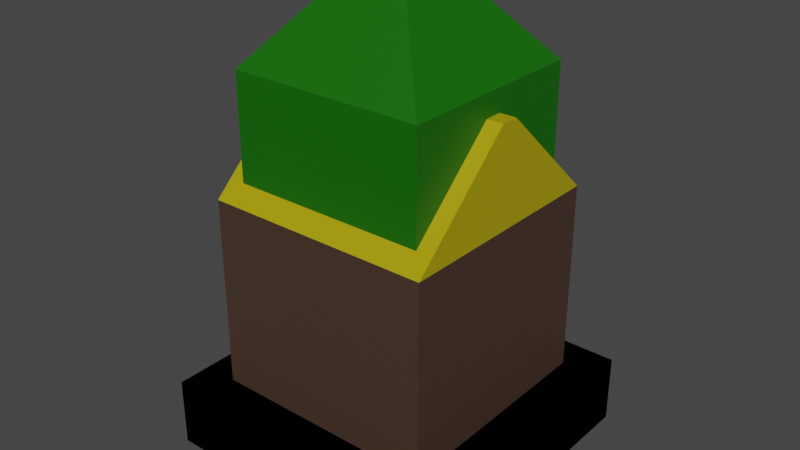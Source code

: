 # Source: house_tile.blend  (saved by Blender 3.5.10; exported with 4.5.12 LTS)
import bpy
from mathutils import Matrix  # noqa: F401  (used for matrix-valued properties, if any)

bpy.ops.wm.read_factory_settings(use_empty=True)
scene = bpy.context.scene
scene.name = 'Scene'

# ---- collections
col_collection = bpy.data.collections.new('Collection'); scene.collection.children.link(col_collection)

# ---- materials (node trees are filled in below, after node groups)
mat_material = bpy.data.materials.new('Material')
mat_material.alpha_threshold = 0.0
mat_material.use_transparent_shadow = False
mat_material.roughness = 0.5
mat_material.line_color = (0.0, 0.0, 0.0, 1.0)
mat_material_001 = bpy.data.materials.new('Material.001')
mat_material_001.alpha_threshold = 0.0
mat_material_001.use_transparent_shadow = False
mat_material_001.roughness = 0.5
mat_material_001.line_color = (0.0, 0.0, 0.0, 1.0)
mat_material_002 = bpy.data.materials.new('Material.002')
mat_material_002.use_transparent_shadow = False
mat_material_003 = bpy.data.materials.new('Material.003')
mat_material_003.alpha_threshold = 0.0
mat_material_003.use_transparent_shadow = False
mat_material_003.roughness = 0.5
mat_material_003.line_color = (0.0, 0.0, 0.0, 1.0)
mat_material_004 = bpy.data.materials.new('Material.004')
mat_material_004.use_transparent_shadow = False
mat_material_005 = bpy.data.materials.new('Material.005')
mat_material_005.alpha_threshold = 0.0
mat_material_005.use_transparent_shadow = False
mat_material_005.roughness = 0.5
mat_material_005.line_color = (0.0, 0.0, 0.0, 1.0)
mat_material_006 = bpy.data.materials.new('Material.006')
mat_material_006.use_transparent_shadow = False
mat_material_007 = bpy.data.materials.new('Material.007')
mat_material_007.use_transparent_shadow = False

# ---- material node trees
mat_material.use_nodes = True; mat_material.node_tree.nodes.clear()
_N = mat_material.node_tree.nodes; _L = mat_material.node_tree.links
n0 = _N.new('ShaderNodeOutputMaterial'); n0.name = 'Material Output'; n0.location = (300, 300)
n1 = _N.new('ShaderNodeBsdfPrincipled'); n1.name = 'Principled BSDF'; n1.location = (10, 300)
n1.distribution = 'GGX'
n1.subsurface_method = 'RANDOM_WALK_SKIN'
n1.inputs[0].default_value = (0.005505, 0.1329, 0.0, 1.0)
n1.inputs[3].default_value = 1.45
n1.inputs[27].default_value = (0.0, 0.0, 0.0, 1.0)
n1.inputs[28].default_value = 1.0
_L.new(n1.outputs[0], n0.inputs[0])
n0.is_active_output = True
mat_material_001.use_nodes = True; mat_material_001.node_tree.nodes.clear()
_N = mat_material_001.node_tree.nodes; _L = mat_material_001.node_tree.links
n0 = _N.new('ShaderNodeOutputMaterial'); n0.name = 'Material Output'; n0.location = (300, 300)
n1 = _N.new('ShaderNodeBsdfPrincipled'); n1.name = 'Principled BSDF'; n1.location = (10, 300)
n1.distribution = 'GGX'
n1.subsurface_method = 'RANDOM_WALK_SKIN'
n1.inputs[0].default_value = (0.005505, 0.1329, 0.0, 1.0)
n1.inputs[3].default_value = 1.45
n1.inputs[27].default_value = (0.0, 0.0, 0.0, 1.0)
n1.inputs[28].default_value = 1.0
_L.new(n1.outputs[0], n0.inputs[0])
n0.is_active_output = True
mat_material_002.use_nodes = True; mat_material_002.node_tree.nodes.clear()
_N = mat_material_002.node_tree.nodes; _L = mat_material_002.node_tree.links
n0 = _N.new('ShaderNodeBsdfPrincipled'); n0.name = 'Principled BSDF'; n0.location = (10, 300)
n0.distribution = 'GGX'
n0.subsurface_method = 'RANDOM_WALK_SKIN'
n0.inputs[0].default_value = (0.02198, 0.01259, 0.007404, 1.0)
n0.inputs[3].default_value = 1.45
n0.inputs[27].default_value = (0.0, 0.0, 0.0, 1.0)
n0.inputs[28].default_value = 1.0
n1 = _N.new('ShaderNodeOutputMaterial'); n1.name = 'Material Output'; n1.location = (300, 300)
_L.new(n0.outputs[0], n1.inputs[0])
n1.is_active_output = True
mat_material_003.use_nodes = True; mat_material_003.node_tree.nodes.clear()
_N = mat_material_003.node_tree.nodes; _L = mat_material_003.node_tree.links
n0 = _N.new('ShaderNodeOutputMaterial'); n0.name = 'Material Output'; n0.location = (300, 300)
n1 = _N.new('ShaderNodeBsdfPrincipled'); n1.name = 'Principled BSDF'; n1.location = (10, 300)
n1.distribution = 'GGX'
n1.subsurface_method = 'RANDOM_WALK_SKIN'
n1.inputs[0].default_value = (0.005505, 0.1329, 0.0, 1.0)
n1.inputs[3].default_value = 1.45
n1.inputs[27].default_value = (0.0, 0.0, 0.0, 1.0)
n1.inputs[28].default_value = 1.0
_L.new(n1.outputs[0], n0.inputs[0])
n0.is_active_output = True
mat_material_004.use_nodes = True; mat_material_004.node_tree.nodes.clear()
_N = mat_material_004.node_tree.nodes; _L = mat_material_004.node_tree.links
n0 = _N.new('ShaderNodeBsdfPrincipled'); n0.name = 'Principled BSDF'; n0.location = (10, 300)
n0.distribution = 'GGX'
n0.subsurface_method = 'RANDOM_WALK_SKIN'
n0.inputs[0].default_value = (0.05222, 0.05222, 0.05222, 1.0)
n0.inputs[3].default_value = 1.45
n0.inputs[27].default_value = (0.0, 0.0, 0.0, 1.0)
n0.inputs[28].default_value = 1.0
n1 = _N.new('ShaderNodeOutputMaterial'); n1.name = 'Material Output'; n1.location = (300, 300)
_L.new(n0.outputs[0], n1.inputs[0])
n1.is_active_output = True
mat_material_005.use_nodes = True; mat_material_005.node_tree.nodes.clear()
_N = mat_material_005.node_tree.nodes; _L = mat_material_005.node_tree.links
n0 = _N.new('ShaderNodeOutputMaterial'); n0.name = 'Material Output'; n0.location = (300, 300)
n1 = _N.new('ShaderNodeBsdfPrincipled'); n1.name = 'Principled BSDF'; n1.location = (10, 300)
n1.distribution = 'GGX'
n1.subsurface_method = 'RANDOM_WALK_SKIN'
n1.inputs[0].default_value = (0.005505, 0.1329, 0.0, 1.0)
n1.inputs[3].default_value = 1.45
n1.inputs[27].default_value = (0.0, 0.0, 0.0, 1.0)
n1.inputs[28].default_value = 1.0
_L.new(n1.outputs[0], n0.inputs[0])
n0.is_active_output = True
mat_material_006.use_nodes = True; mat_material_006.node_tree.nodes.clear()
_N = mat_material_006.node_tree.nodes; _L = mat_material_006.node_tree.links
n0 = _N.new('ShaderNodeBsdfPrincipled'); n0.name = 'Principled BSDF'; n0.location = (10, 300)
n0.distribution = 'GGX'
n0.subsurface_method = 'RANDOM_WALK_SKIN'
n0.inputs[0].default_value = (0.06372, 0.03638, 0.02353, 1.0)
n0.inputs[3].default_value = 1.45
n0.inputs[27].default_value = (0.0, 0.0, 0.0, 1.0)
n0.inputs[28].default_value = 1.0
n1 = _N.new('ShaderNodeOutputMaterial'); n1.name = 'Material Output'; n1.location = (300, 300)
_L.new(n0.outputs[0], n1.inputs[0])
n1.is_active_output = True
mat_material_007.use_nodes = True; mat_material_007.node_tree.nodes.clear()
_N = mat_material_007.node_tree.nodes; _L = mat_material_007.node_tree.links
n0 = _N.new('ShaderNodeBsdfPrincipled'); n0.name = 'Principled BSDF'; n0.location = (10, 300)
n0.distribution = 'GGX'
n0.subsurface_method = 'RANDOM_WALK_SKIN'
n0.inputs[0].default_value = (0.42, 0.3454, 0.0, 1.0)
n0.inputs[3].default_value = 1.45
n0.inputs[27].default_value = (0.0, 0.0, 0.0, 1.0)
n0.inputs[28].default_value = 1.0
n1 = _N.new('ShaderNodeOutputMaterial'); n1.name = 'Material Output'; n1.location = (300, 300)
_L.new(n0.outputs[0], n1.inputs[0])
n1.is_active_output = True

# ---- world
world_world = bpy.data.worlds.new('World'); scene.world = world_world
world_world.use_nodes = True; world_world.node_tree.nodes.clear()
_N = world_world.node_tree.nodes; _L = world_world.node_tree.links
n0 = _N.new('ShaderNodeOutputWorld'); n0.name = 'World Output'; n0.location = (300, 300)
n1 = _N.new('ShaderNodeBackground'); n1.name = 'Background'; n1.location = (10, 300)
n1.inputs[0].default_value = (0.05088, 0.05088, 0.05088, 1.0)
_L.new(n1.outputs[0], n0.inputs[0])
n0.is_active_output = True
world_world.color = (0.05088, 0.05088, 0.05088)
world_world.use_sun_shadow = False
world_world.sun_shadow_jitter_overblur = 0.0

# ---- meshes
me_cube = bpy.data.meshes.new('Cube')
me_cube.from_pydata([(1.0, 1.0, 0.4647), (1.0, 1.0, 0.0), (1.0, -1.0, 0.4647), (1.0, -1.0, 0.0), (-1.0, 1.0, 0.4647), (-1.0, 1.0, 0.0), (-1.0, -1.0, 0.4647), (-1.0, -1.0, 0.0)], [], [(0, 4, 6, 2), (3, 2, 6, 7), (7, 6, 4, 5), (5, 1, 3, 7), (1, 0, 2, 3), (5, 4, 0, 1)])
_uv = me_cube.uv_layers.new(name='UVMap')
_uv.uv.foreach_set('vector', [0.625, 0.5, 0.875, 0.5, 0.875, 0.75, 0.625, 0.75, 0.375, 0.75, 0.625, 0.75, 0.625, 1.0, 0.375, 1.0, 0.375, 0.0, 0.625, 0.0, 0.625, 0.25, 0.375, 0.25, 0.125, 0.5, 0.375, 0.5, 0.375, 0.75, 0.125, 0.75, 0.375, 0.5, 0.625, 0.5, 0.625, 0.75, 0.375, 0.75, 0.375, 0.25, 0.625, 0.25, 0.625, 0.5, 0.375, 0.5])
me_cube.materials.append(mat_material)
me_cube.use_mirror_vertex_groups = False
me_cube.update()
me_cube_001 = bpy.data.meshes.new('Cube.001')
me_cube_001.from_pydata([(0.3675, 0.3675, 0.4647), (1.0, 1.0, 0.0), (0.3675, -0.3675, 0.4647), (1.0, -1.0, 0.0), (-0.3675, 0.3675, 0.4647), (-1.0, 1.0, 0.0), (-0.3675, -0.3675, 0.4647), (-1.0, -1.0, 0.0), (1.0, -1.0, 0.4647), (-1.0, -1.0, 0.4647), (1.0, 1.0, 0.4647), (-1.0, 1.0, 0.4647), (0.3675, -0.3675, 1.382), (-0.3675, -0.3675, 1.382), (0.3675, 0.3675, 1.382), (-0.3675, 0.3675, 1.382), (0.3675, -0.3675, 1.382), (-0.3675, -0.3675, 1.382), (0.3675, 0.3675, 1.382), (-0.3675, 0.3675, 1.382), (0.6576, -0.6576, 1.736), (-0.6576, -0.6576, 1.736), (0.6576, 0.6576, 1.736), (-0.6576, 0.6576, 1.736), (0.6576, -0.6576, 2.565), (-0.6576, -0.6576, 2.565), (0.6576, 0.6576, 2.565), (-0.6576, 0.6576, 2.565), (0.2321, -0.2321, 3.076), (-0.2321, -0.2321, 3.076), (0.2321, 0.2321, 3.076), (-0.2321, 0.2321, 3.076)], [], [(4, 6, 13, 15), (3, 8, 9, 7), (7, 9, 11, 5), (5, 1, 3, 7), (1, 10, 8, 3), (5, 11, 10, 1), (2, 6, 9, 8), (0, 2, 8, 10), (6, 4, 11, 9), (4, 0, 10, 11), (15, 13, 17, 19), (6, 2, 12, 13), (0, 4, 15, 14), (2, 0, 14, 12), (18, 19, 23, 22), (13, 12, 16, 17), (14, 15, 19, 18), (12, 14, 18, 16), (20, 22, 26, 24), (16, 18, 22, 20), (19, 17, 21, 23), (17, 16, 20, 21), (27, 25, 29, 31), (23, 21, 25, 27), (21, 20, 24, 25), (22, 23, 27, 26), (30, 31, 29, 28), (25, 24, 28, 29), (26, 27, 31, 30), (24, 26, 30, 28)])
me_cube_001.polygons.foreach_set('material_index', [1, 0, 0, 0, 0, 0, 0, 0, 0, 0, 0, 1, 1, 1, 0, 0, 0, 0, 0, 0, 0, 0, 0, 0, 0, 0, 0, 0, 0, 0])
_uv = me_cube_001.uv_layers.new(name='UVMap')
_uv.uv.foreach_set('vector', [0.7959, 0.5791, 0.7959, 0.6709, 0.7959, 0.6709, 0.7959, 0.5791, 0.375, 0.75, 0.625, 0.75, 0.625, 1.0, 0.375, 1.0, 0.375, 0.0, 0.625, 0.0, 0.625, 0.25, 0.375, 0.25, 0.125, 0.5, 0.375, 0.5, 0.375, 0.75, 0.125, 0.75, 0.375, 0.5, 0.625, 0.5, 0.625, 0.75, 0.375, 0.75, 0.375, 0.25, 0.625, 0.25, 0.625, 0.5, 0.375, 0.5, 0.7041, 0.6709, 0.7959, 0.6709, 0.875, 0.75, 0.625, 0.75, 0.7041, 0.5791, 0.7041, 0.6709, 0.625, 0.75, 0.625, 0.5, 0.7959, 0.6709, 0.7959, 0.5791, 0.875, 0.5, 0.875, 0.75, 0.7959, 0.5791, 0.7041, 0.5791, 0.625, 0.5, 0.875, 0.5, 0.7959, 0.5791, 0.7959, 0.6709, 0.7959, 0.6709, 0.7959, 0.5791, 0.7959, 0.6709, 0.7041, 0.6709, 0.7041, 0.6709, 0.7959, 0.6709, 0.7041, 0.5791, 0.7959, 0.5791, 0.7959, 0.5791, 0.7041, 0.5791, 0.7041, 0.6709, 0.7041, 0.5791, 0.7041, 0.5791, 0.7041, 0.6709, 0.7041, 0.5791, 0.7959, 0.5791, 0.7959, 0.5791, 0.7041, 0.5791, 0.7959, 0.6709, 0.7041, 0.6709, 0.7041, 0.6709, 0.7959, 0.6709, 0.7041, 0.5791, 0.7959, 0.5791, 0.7959, 0.5791, 0.7041, 0.5791, 0.7041, 0.6709, 0.7041, 0.5791, 0.7041, 0.5791, 0.7041, 0.6709, 0.7041, 0.6709, 0.7041, 0.5791, 0.7041, 0.5791, 0.7041, 0.6709, 0.7041, 0.6709, 0.7041, 0.5791, 0.7041, 0.5791, 0.7041, 0.6709, 0.7959, 0.5791, 0.7959, 0.6709, 0.7959, 0.6709, 0.7959, 0.5791, 0.7959, 0.6709, 0.7041, 0.6709, 0.7041, 0.6709, 0.7959, 0.6709, 0.7959, 0.5791, 0.7959, 0.6709, 0.7959, 0.6709, 0.7959, 0.5791, 0.7959, 0.5791, 0.7959, 0.6709, 0.7959, 0.6709, 0.7959, 0.5791, 0.7959, 0.6709, 0.7041, 0.6709, 0.7041, 0.6709, 0.7959, 0.6709, 0.7041, 0.5791, 0.7959, 0.5791, 0.7959, 0.5791, 0.7041, 0.5791, 0.7041, 0.5791, 0.7959, 0.5791, 0.7959, 0.6709, 0.7041, 0.6709, 0.7959, 0.6709, 0.7041, 0.6709, 0.7041, 0.6709, 0.7959, 0.6709, 0.7041, 0.5791, 0.7959, 0.5791, 0.7959, 0.5791, 0.7041, 0.5791, 0.7041, 0.6709, 0.7041, 0.5791, 0.7041, 0.5791, 0.7041, 0.6709])
me_cube_001.materials.append(mat_material_001)
me_cube_001.materials.append(mat_material_002)
me_cube_001.use_mirror_vertex_groups = False
me_cube_001.update()
me_cube_002 = bpy.data.meshes.new('Cube.002')
me_cube_002.from_pydata([(0.7156, 0.7156, 0.4647), (1.0, 1.0, 0.0), (0.7156, -0.7156, 0.4647), (1.0, -1.0, 0.0), (-0.7156, 0.7156, 0.4647), (-1.0, 1.0, 0.0), (-0.7156, -0.7156, 0.4647), (-1.0, -1.0, 0.0), (1.0, -1.0, 0.4647), (-1.0, -1.0, 0.4647), (1.0, 1.0, 0.4647), (-1.0, 1.0, 0.4647), (0.7156, -0.7156, 0.8587), (-0.7156, -0.7156, 0.8587), (0.7156, 0.7156, 0.8587), (-0.7156, 0.7156, 0.8587), (0.3018, -0.3018, 1.26), (-0.3018, -0.3018, 1.26), (0.3018, 0.3018, 1.26), (-0.3018, 0.3018, 1.26)], [], [(4, 6, 13, 15), (3, 8, 9, 7), (7, 9, 11, 5), (5, 1, 3, 7), (1, 10, 8, 3), (5, 11, 10, 1), (2, 6, 9, 8), (0, 2, 8, 10), (6, 4, 11, 9), (4, 0, 10, 11), (13, 12, 16, 17), (6, 2, 12, 13), (0, 4, 15, 14), (2, 0, 14, 12), (18, 19, 17, 16), (14, 15, 19, 18), (12, 14, 18, 16), (15, 13, 17, 19)])
me_cube_002.polygons.foreach_set('material_index', [1, 0, 0, 0, 0, 0, 0, 0, 0, 0, 1, 1, 1, 1, 1, 1, 1, 1])
_uv = me_cube_002.uv_layers.new(name='UVMap')
_uv.uv.foreach_set('vector', [0.8394, 0.5356, 0.8394, 0.7144, 0.8394, 0.7144, 0.8394, 0.5356, 0.375, 0.75, 0.625, 0.75, 0.625, 1.0, 0.375, 1.0, 0.375, 0.0, 0.625, 0.0, 0.625, 0.25, 0.375, 0.25, 0.125, 0.5, 0.375, 0.5, 0.375, 0.75, 0.125, 0.75, 0.375, 0.5, 0.625, 0.5, 0.625, 0.75, 0.375, 0.75, 0.375, 0.25, 0.625, 0.25, 0.625, 0.5, 0.375, 0.5, 0.6606, 0.7144, 0.8394, 0.7144, 0.875, 0.75, 0.625, 0.75, 0.6606, 0.5356, 0.6606, 0.7144, 0.625, 0.75, 0.625, 0.5, 0.8394, 0.7144, 0.8394, 0.5356, 0.875, 0.5, 0.875, 0.75, 0.8394, 0.5356, 0.6606, 0.5356, 0.625, 0.5, 0.875, 0.5, 0.8394, 0.7144, 0.6606, 0.7144, 0.6606, 0.7144, 0.8394, 0.7144, 0.8394, 0.7144, 0.6606, 0.7144, 0.6606, 0.7144, 0.8394, 0.7144, 0.6606, 0.5356, 0.8394, 0.5356, 0.8394, 0.5356, 0.6606, 0.5356, 0.6606, 0.7144, 0.6606, 0.5356, 0.6606, 0.5356, 0.6606, 0.7144, 0.6606, 0.5356, 0.8394, 0.5356, 0.8394, 0.7144, 0.6606, 0.7144, 0.6606, 0.5356, 0.8394, 0.5356, 0.8394, 0.5356, 0.6606, 0.5356, 0.6606, 0.7144, 0.6606, 0.5356, 0.6606, 0.5356, 0.6606, 0.7144, 0.8394, 0.5356, 0.8394, 0.7144, 0.8394, 0.7144, 0.8394, 0.5356])
me_cube_002.materials.append(mat_material_003)
me_cube_002.materials.append(mat_material_004)
me_cube_002.use_mirror_vertex_groups = False
me_cube_002.update()
me_cube_003 = bpy.data.meshes.new('Cube.003')
me_cube_003.from_pydata([(0.7669, 0.7669, 0.4647), (1.0, 1.0, 0.0), (0.7669, -0.7669, 0.4647), (1.0, -1.0, 0.0), (-0.7669, 0.7669, 0.4647), (-1.0, 1.0, 0.0), (-0.7669, -0.7669, 0.4647), (-1.0, -1.0, 0.0), (1.0, -1.0, 0.4647), (-1.0, -1.0, 0.4647), (1.0, 1.0, 0.4647), (-1.0, 1.0, 0.4647), (0.7669, -0.7669, 1.756), (-0.7669, -0.7669, 1.756), (0.7669, 0.7669, 1.756), (-0.7669, 0.7669, 1.756), (0.7669, -0.06018, 2.416), (-0.7669, -0.06018, 2.416), (0.7669, 0.06018, 2.416), (-0.7669, 0.06018, 2.416)], [], [(0, 4, 15, 14), (3, 8, 9, 7), (7, 9, 11, 5), (5, 1, 3, 7), (1, 10, 8, 3), (5, 11, 10, 1), (2, 6, 9, 8), (0, 2, 8, 10), (6, 4, 11, 9), (4, 0, 10, 11), (15, 13, 17, 19), (2, 0, 14, 12), (4, 6, 13, 15), (6, 2, 12, 13), (18, 19, 17, 16), (13, 12, 16, 17), (14, 15, 19, 18), (12, 14, 18, 16)])
me_cube_003.polygons.foreach_set('material_index', [1, 0, 0, 0, 0, 0, 0, 0, 0, 0, 2, 1, 1, 1, 2, 2, 2, 2])
_uv = me_cube_003.uv_layers.new(name='UVMap')
_uv.uv.foreach_set('vector', [0.6541, 0.5291, 0.8459, 0.5291, 0.8459, 0.5291, 0.6541, 0.5291, 0.375, 0.75, 0.625, 0.75, 0.625, 1.0, 0.375, 1.0, 0.375, 0.0, 0.625, 0.0, 0.625, 0.25, 0.375, 0.25, 0.125, 0.5, 0.375, 0.5, 0.375, 0.75, 0.125, 0.75, 0.375, 0.5, 0.625, 0.5, 0.625, 0.75, 0.375, 0.75, 0.375, 0.25, 0.625, 0.25, 0.625, 0.5, 0.375, 0.5, 0.6541, 0.7209, 0.8459, 0.7209, 0.875, 0.75, 0.625, 0.75, 0.6541, 0.5291, 0.6541, 0.7209, 0.625, 0.75, 0.625, 0.5, 0.8459, 0.7209, 0.8459, 0.5291, 0.875, 0.5, 0.875, 0.75, 0.8459, 0.5291, 0.6541, 0.5291, 0.625, 0.5, 0.875, 0.5, 0.8459, 0.5291, 0.8459, 0.7209, 0.8459, 0.7209, 0.8459, 0.5291, 0.6541, 0.7209, 0.6541, 0.5291, 0.6541, 0.5291, 0.6541, 0.7209, 0.8459, 0.5291, 0.8459, 0.7209, 0.8459, 0.7209, 0.8459, 0.5291, 0.8459, 0.7209, 0.6541, 0.7209, 0.6541, 0.7209, 0.8459, 0.7209, 0.6541, 0.5291, 0.8459, 0.5291, 0.8459, 0.7209, 0.6541, 0.7209, 0.8459, 0.7209, 0.6541, 0.7209, 0.6541, 0.7209, 0.8459, 0.7209, 0.6541, 0.5291, 0.8459, 0.5291, 0.8459, 0.5291, 0.6541, 0.5291, 0.6541, 0.7209, 0.6541, 0.5291, 0.6541, 0.5291, 0.6541, 0.7209])
me_cube_003.materials.append(mat_material_005)
me_cube_003.materials.append(mat_material_006)
me_cube_003.materials.append(mat_material_007)
me_cube_003.use_mirror_vertex_groups = False
me_cube_003.update()

# ---- objects
ob_cube = bpy.data.objects.new('Cube', me_cube)
ob_cube_001 = bpy.data.objects.new('Cube.001', me_cube_001)
ob_cube_002 = bpy.data.objects.new('Cube.002', me_cube_002)
ob_cube_003 = bpy.data.objects.new('Cube.003', me_cube_003)

# ---- transforms, parenting, visibility, modifiers, constraints
ob_cube.location = (0.0, 0.0, 0.0)
ob_cube.lock_rotations_4d = False
ob_cube.empty_display_type = 'ARROWS'
ob_cube.lineart.crease_threshold = 0.0
ob_cube_001.location = (0.0, 0.0, 0.0)
ob_cube_001.lock_rotations_4d = False
ob_cube_001.empty_display_type = 'ARROWS'
ob_cube_001.lineart.crease_threshold = 0.0
ob_cube_002.location = (0.0, 0.0, 0.0)
ob_cube_002.lock_rotations_4d = False
ob_cube_002.empty_display_type = 'ARROWS'
ob_cube_002.lineart.crease_threshold = 0.0
ob_cube_003.location = (0.0, 0.0, 0.0)
ob_cube_003.lock_rotations_4d = False
ob_cube_003.empty_display_type = 'ARROWS'
ob_cube_003.lineart.crease_threshold = 0.0

# ---- collection membership
col_collection.objects.link(ob_cube)
col_collection.objects.link(ob_cube_001)
col_collection.objects.link(ob_cube_002)
col_collection.objects.link(ob_cube_003)

# ---- scene / render settings (as saved in the file)
scene.frame_start = 1; scene.frame_end = 250; scene.frame_set(1)
scene.render.engine = 'BLENDER_EEVEE_NEXT'
scene.cycles.sampling_pattern = 'TABULATED_SOBOL'
scene.view_settings.view_transform = 'Filmic'
bpy.context.view_layer.update()

# ---- added for rendering (the .blend has no active camera and no usable light): camera, sun
cam_auto = bpy.data.cameras.new('AutoCamera')
cam_auto.lens = 50.0
cam_auto.sensor_width = 36.0
cam_auto.clip_end = 1000.0
ob_auto_camera = bpy.data.objects.new('AutoCamera', cam_auto)
scene.collection.objects.link(ob_auto_camera)
ob_auto_camera.location = (3.86604, -4.63925, 4.63067)
ob_auto_camera.rotation_euler = (1.09748, -7.21219e-08, 0.694738)
scene.camera = ob_auto_camera
light_auto_sun = bpy.data.lights.new('AutoSun', 'SUN')
light_auto_sun.energy = 3.0
light_auto_sun.angle = 0.0523599
ob_auto_sun = bpy.data.objects.new('AutoSun', light_auto_sun)
scene.collection.objects.link(ob_auto_sun)
ob_auto_sun.rotation_euler = (0.872665, 0.174533, 0.523599)
bpy.context.view_layer.update()
